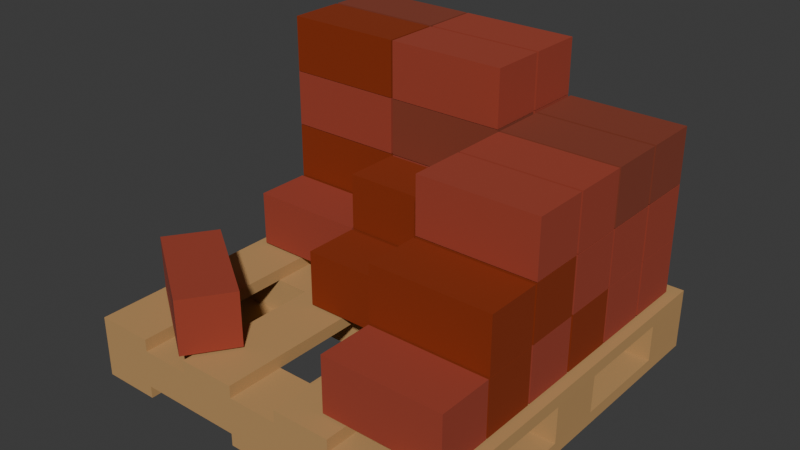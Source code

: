 # Source: bricks2.blend  (saved by Blender 4.4.32; exported with 4.5.12 LTS)
import bpy
from mathutils import Matrix  # noqa: F401  (used for matrix-valued properties, if any)

bpy.ops.wm.read_factory_settings(use_empty=True)
scene = bpy.context.scene
scene.name = 'Scene'

# ---- collections
col_collection = bpy.data.collections.new('Collection'); scene.collection.children.link(col_collection)
col_bricks = bpy.data.collections.new('bricks'); scene.collection.children.link(col_bricks)
col_color1 = bpy.data.collections.new('color1'); col_bricks.children.link(col_color1)
col_color2 = bpy.data.collections.new('color2'); col_bricks.children.link(col_color2)
col_color3 = bpy.data.collections.new('color3'); col_bricks.children.link(col_color3)

# ---- materials (node trees are filled in below, after node groups)
mat_wood = bpy.data.materials.new('wood')
mat_brick = bpy.data.materials.new('Brick')
mat_brick.alpha_threshold = 0.0
mat_brick.roughness = 0.5
mat_brick.line_color = (0.0, 0.0, 0.0, 1.0)
mat_brick1 = bpy.data.materials.new('brick1')
mat_brick1.alpha_threshold = 0.0
mat_brick1.roughness = 0.5
mat_brick1.line_color = (0.0, 0.0, 0.0, 1.0)
mat_brick2 = bpy.data.materials.new('brick2')

# ---- material node trees
mat_wood.use_nodes = True; mat_wood.node_tree.nodes.clear()
_N = mat_wood.node_tree.nodes; _L = mat_wood.node_tree.links
n0 = _N.new('ShaderNodeBsdfPrincipled'); n0.name = 'Principled BSDF'; n0.location = (10, 300)
n0.inputs[0].default_value = (0.4982, 0.2875, 0.11, 1.0)
n0.inputs[2].default_value = 1.0
n1 = _N.new('ShaderNodeOutputMaterial'); n1.name = 'Material Output'; n1.location = (300, 300)
_L.new(n0.outputs[0], n1.inputs[0])
n1.is_active_output = True
mat_brick.use_nodes = True; mat_brick.node_tree.nodes.clear()
_N = mat_brick.node_tree.nodes; _L = mat_brick.node_tree.links
n0 = _N.new('ShaderNodeOutputMaterial'); n0.name = 'Material Output'; n0.location = (300, 300)
n1 = _N.new('ShaderNodeBsdfPrincipled'); n1.name = 'Principled BSDF'; n1.location = (10, 300)
n1.inputs[0].default_value = (0.3419, 0.05037, 0.02543, 1.0)
n1.inputs[2].default_value = 1.0
n1.inputs[3].default_value = 1.45
_L.new(n1.outputs[0], n0.inputs[0])
n0.is_active_output = True
mat_brick1.use_nodes = True; mat_brick1.node_tree.nodes.clear()
_N = mat_brick1.node_tree.nodes; _L = mat_brick1.node_tree.links
n0 = _N.new('ShaderNodeOutputMaterial'); n0.name = 'Material Output'; n0.location = (300, 300)
n1 = _N.new('ShaderNodeBsdfPrincipled'); n1.name = 'Principled BSDF'; n1.location = (10, 300)
n1.inputs[0].default_value = (0.2509, 0.02698, 0.0, 1.0)
n1.inputs[2].default_value = 1.0
n1.inputs[3].default_value = 1.45
_L.new(n1.outputs[0], n0.inputs[0])
n0.is_active_output = True
mat_brick2.use_nodes = True; mat_brick2.node_tree.nodes.clear()
_N = mat_brick2.node_tree.nodes; _L = mat_brick2.node_tree.links
n0 = _N.new('ShaderNodeBsdfPrincipled'); n0.name = 'Principled BSDF'; n0.location = (10, 300)
n0.inputs[0].default_value = (0.2307, 0.04073, 0.01759, 1.0)
n0.inputs[2].default_value = 1.0
n1 = _N.new('ShaderNodeOutputMaterial'); n1.name = 'Material Output'; n1.location = (300, 300)
_L.new(n0.outputs[0], n1.inputs[0])
n1.is_active_output = True

# ---- world
world_world = bpy.data.worlds.new('World'); scene.world = world_world
world_world.use_nodes = True; world_world.node_tree.nodes.clear()
_N = world_world.node_tree.nodes; _L = world_world.node_tree.links
n0 = _N.new('ShaderNodeOutputWorld'); n0.name = 'World Output'; n0.location = (300, 300)
n1 = _N.new('ShaderNodeBackground'); n1.name = 'Background'; n1.location = (10, 300)
n1.inputs[0].default_value = (0.05088, 0.05088, 0.05088, 1.0)
_L.new(n1.outputs[0], n0.inputs[0])
n0.is_active_output = True
world_world.color = (0.05088, 0.05088, 0.05088)
world_world.sun_shadow_jitter_overblur = 0.0

# ---- meshes
me_cube_003 = bpy.data.meshes.new('Cube.003')
me_cube_003.from_pydata([(-1.0, -1.0, -3.085), (-1.0, -1.0, 3.085), (-1.0, 1.0, -3.085), (-1.0, 1.0, 3.085), (1.0, -1.0, -3.085), (1.0, -1.0, 3.085), (1.0, 1.0, -3.085), (1.0, 1.0, 3.085), (10.1, -1.0, -3.085), (10.1, -1.0, 3.085), (10.1, 1.0, -3.085), (10.1, 1.0, 3.085), (12.1, -1.0, -3.085), (12.1, -1.0, 3.085), (12.1, 1.0, -3.085), (12.1, 1.0, 3.085), (6.485, -1.0, -3.085), (6.485, -1.0, 3.085), (6.485, 1.0, -3.085), (6.485, 1.0, 3.085), (8.485, -1.0, -3.085), (8.485, -1.0, 3.085), (8.485, 1.0, -3.085), (8.485, 1.0, 3.085), (2.722, -1.0, -3.085), (2.722, -1.0, 3.085), (2.722, 1.0, -3.085), (2.722, 1.0, 3.085), (4.722, -1.0, -3.085), (4.722, -1.0, 3.085), (4.722, 1.0, -3.085), (4.722, 1.0, 3.085), (-1.0, -1.0, -28.0), (-1.0, -1.0, -21.83), (-1.0, 1.0, -28.0), (-1.0, 1.0, -21.83), (1.0, -1.0, -28.0), (1.0, -1.0, -21.83), (1.0, 1.0, -28.0), (1.0, 1.0, -21.83), (4.643, -1.0, -28.0), (4.643, -1.0, -21.83), (4.643, 1.0, -28.0), (4.643, 1.0, -21.83), (6.643, -1.0, -28.0), (6.643, -1.0, -21.83), (6.643, 1.0, -28.0), (6.643, 1.0, -21.83), (10.09, -1.0, -28.0), (10.09, -1.0, -21.83), (10.09, 1.0, -28.0), (10.09, 1.0, -21.83), (12.09, -1.0, -28.0), (12.09, -1.0, -21.83), (12.09, 1.0, -28.0), (12.09, 1.0, -21.83), (-1.0, 0.7, -3.085), (-1.0, 0.7, 3.085), (1.0, 0.7, -3.085), (1.0, 0.7, 3.085), (-1.0, -0.7, -28.0), (-1.0, -0.7, -21.83), (1.0, -0.7, -28.0), (1.0, -0.7, -21.83), (-1.0, -0.694, -3.085), (1.0, -0.694, 3.085), (-1.0, -0.694, 3.085), (1.0, -0.694, -3.085), (-1.0, 0.7025, -21.83), (1.0, 0.7025, -28.0), (-1.0, 0.7025, -28.0), (1.0, 0.7025, -21.83), (10.09, 0.7, -28.0), (10.09, 0.7, -21.83), (12.09, 0.7, -28.0), (12.09, 0.7, -21.83), (10.1, -0.7, -3.085), (10.1, -0.7, 3.085), (12.1, -0.7, -3.085), (12.1, -0.7, 3.085), (10.09, -0.7, -28.0), (12.09, -0.7, -21.83), (10.09, -0.7, -21.83), (12.09, -0.7, -28.0), (10.1, 0.7, 3.085), (12.1, 0.7, -3.085), (10.1, 0.7, -3.085), (12.1, 0.7, 3.085), (-1.0, -0.1364, 3.085), (1.0, -0.1364, -3.085), (-1.0, -0.1364, -3.085), (1.0, -0.1364, 3.085), (-1.0, 0.1563, 3.085), (1.0, 0.1563, -3.085), (-1.0, 0.1563, -3.085), (1.0, 0.1563, 3.085), (-1.0, -0.139, -28.0), (1.0, -0.139, -21.83), (-1.0, -0.139, -21.83), (1.0, -0.139, -28.0), (-1.0, 0.1555, -21.83), (1.0, 0.1555, -28.0), (-1.0, 0.1555, -28.0), (1.0, 0.1555, -21.83), (10.09, -0.14, -21.83), (12.09, -0.14, -28.0), (10.09, -0.14, -28.0), (12.09, -0.14, -21.83), (10.09, 0.154, -21.83), (12.09, 0.154, -28.0), (10.09, 0.154, -28.0), (12.09, 0.154, -21.83), (10.1, 0.1591, -3.085), (12.1, 0.1591, 3.085), (10.1, 0.1591, 3.085), (12.1, 0.1591, -3.085), (10.1, -0.1416, -3.085), (12.1, -0.1416, 3.085), (10.1, -0.1416, 3.085), (12.1, -0.1416, -3.085)], [], [(56, 57, 3, 2), (2, 3, 7, 6), (67, 65, 5, 4), (4, 5, 1, 0), (64, 67, 4, 0), (65, 66, 1, 5), (86, 84, 11, 10), (10, 11, 15, 14), (78, 79, 13, 12), (12, 13, 9, 8), (76, 78, 12, 8), (79, 77, 9, 13), (16, 17, 19, 18), (18, 19, 23, 22), (22, 23, 21, 20), (20, 21, 17, 16), (18, 22, 20, 16), (23, 19, 17, 21), (24, 25, 27, 26), (26, 27, 31, 30), (30, 31, 29, 28), (28, 29, 25, 24), (26, 30, 28, 24), (31, 27, 25, 29), (70, 68, 35, 34), (34, 35, 39, 38), (62, 63, 37, 36), (36, 37, 33, 32), (60, 62, 36, 32), (63, 61, 33, 37), (40, 41, 43, 42), (42, 43, 47, 46), (46, 47, 45, 44), (44, 45, 41, 40), (42, 46, 44, 40), (47, 43, 41, 45), (72, 73, 51, 50), (50, 51, 55, 54), (83, 81, 53, 52), (52, 53, 49, 48), (80, 83, 52, 48), (81, 82, 49, 53), (7, 3, 57, 59), (2, 6, 58, 56), (6, 7, 59, 58), (94, 92, 57, 56), (97, 98, 61, 63), (96, 99, 62, 60), (99, 97, 63, 62), (32, 33, 61, 60), (0, 1, 66, 64), (91, 88, 66, 65), (90, 89, 67, 64), (89, 91, 65, 67), (38, 39, 71, 69), (34, 38, 69, 70), (39, 35, 68, 71), (102, 100, 68, 70), (55, 51, 73, 75), (50, 54, 74, 72), (54, 55, 75, 74), (110, 108, 73, 72), (117, 118, 77, 79), (116, 119, 78, 76), (119, 117, 79, 78), (8, 9, 77, 76), (48, 49, 82, 80), (107, 104, 82, 81), (106, 105, 83, 80), (105, 107, 81, 83), (14, 15, 87, 85), (10, 14, 85, 86), (15, 11, 84, 87), (112, 114, 84, 86), (12, 78, 81, 53), (49, 8, 12, 53), (76, 82, 49, 8), (78, 81, 82, 76), (4, 67, 63, 37), (33, 0, 4, 37), (64, 61, 33, 0), (61, 64, 67, 63), (4, 8, 49, 37), (82, 63, 37, 49), (67, 76, 8, 4), (67, 76, 82, 63), (55, 14, 85, 75), (55, 14, 10, 51), (86, 73, 51, 10), (86, 73, 75, 85), (2, 56, 68, 35), (39, 6, 2, 35), (71, 58, 6, 39), (58, 71, 68, 56), (58, 86, 73, 71), (73, 71, 39, 51), (58, 86, 10, 6), (6, 10, 51, 39), (93, 95, 91, 89), (94, 93, 89, 90), (95, 92, 88, 91), (64, 66, 88, 90), (59, 57, 92, 95), (56, 58, 93, 94), (58, 59, 95, 93), (90, 88, 92, 94), (60, 61, 98, 96), (101, 103, 97, 99), (102, 101, 99, 96), (103, 100, 98, 97), (71, 68, 100, 103), (70, 69, 101, 102), (69, 71, 103, 101), (96, 98, 100, 102), (109, 111, 107, 105), (110, 109, 105, 106), (111, 108, 104, 107), (80, 82, 104, 106), (75, 73, 108, 111), (72, 74, 109, 110), (74, 75, 111, 109), (106, 104, 108, 110), (116, 118, 114, 112), (85, 87, 113, 115), (86, 85, 115, 112), (87, 84, 114, 113), (76, 77, 118, 116), (115, 113, 117, 119), (112, 115, 119, 116), (113, 114, 118, 117), (100, 98, 90, 94), (89, 97, 98, 90), (93, 103, 100, 94), (89, 116, 104, 97), (116, 89, 93, 112), (108, 103, 97, 104), (103, 93, 112, 108), (108, 112, 115, 111), (104, 116, 119, 107), (115, 111, 107, 119)])
_uv = me_cube_003.uv_layers.new(name='UVMap')
_uv.uv.foreach_set('vector', [0.375, 0.2125, 0.625, 0.2125, 0.625, 0.25, 0.375, 0.25, 0.375, 0.25, 0.625, 0.25, 0.625, 0.5, 0.375, 0.5, 0.375, 0.7117, 0.625, 0.7118, 0.625, 0.75, 0.375, 0.75, 0.375, 0.75, 0.625, 0.75, 0.625, 1.0, 0.375, 1.0, 0.125, 0.7118, 0.375, 0.7117, 0.375, 0.75, 0.125, 0.75, 0.625, 0.7118, 0.875, 0.7118, 0.875, 0.75, 0.625, 0.75, 0.375, 0.2125, 0.625, 0.2125, 0.625, 0.25, 0.375, 0.25, 0.375, 0.25, 0.625, 0.25, 0.625, 0.5, 0.375, 0.5, 0.375, 0.7125, 0.625, 0.7125, 0.625, 0.75, 0.375, 0.75, 0.375, 0.75, 0.625, 0.75, 0.625, 1.0, 0.375, 1.0, 0.125, 0.7125, 0.375, 0.7125, 0.375, 0.75, 0.125, 0.75, 0.625, 0.7125, 0.875, 0.7125, 0.875, 0.75, 0.625, 0.75, 0.375, 0.0, 0.625, 0.0, 0.625, 0.25, 0.375, 0.25, 0.375, 0.25, 0.625, 0.25, 0.625, 0.5, 0.375, 0.5, 0.375, 0.5, 0.625, 0.5, 0.625, 0.75, 0.375, 0.75, 0.375, 0.75, 0.625, 0.75, 0.625, 1.0, 0.375, 1.0, 0.125, 0.5, 0.375, 0.5, 0.375, 0.75, 0.125, 0.75, 0.625, 0.5, 0.875, 0.5, 0.875, 0.75, 0.625, 0.75, 0.375, 0.0, 0.625, 0.0, 0.625, 0.25, 0.375, 0.25, 0.375, 0.25, 0.625, 0.25, 0.625, 0.5, 0.375, 0.5, 0.375, 0.5, 0.625, 0.5, 0.625, 0.75, 0.375, 0.75, 0.375, 0.75, 0.625, 0.75, 0.625, 1.0, 0.375, 1.0, 0.125, 0.5, 0.375, 0.5, 0.375, 0.75, 0.125, 0.75, 0.625, 0.5, 0.875, 0.5, 0.875, 0.75, 0.625, 0.75, 0.375, 0.2128, 0.625, 0.2128, 0.625, 0.25, 0.375, 0.25, 0.375, 0.25, 0.625, 0.25, 0.625, 0.5, 0.375, 0.5, 0.375, 0.7125, 0.625, 0.7125, 0.625, 0.75, 0.375, 0.75, 0.375, 0.75, 0.625, 0.75, 0.625, 1.0, 0.375, 1.0, 0.125, 0.7125, 0.375, 0.7125, 0.375, 0.75, 0.125, 0.75, 0.625, 0.7125, 0.875, 0.7125, 0.875, 0.75, 0.625, 0.75, 0.375, 0.0, 0.625, 0.0, 0.625, 0.25, 0.375, 0.25, 0.375, 0.25, 0.625, 0.25, 0.625, 0.5, 0.375, 0.5, 0.375, 0.5, 0.625, 0.5, 0.625, 0.75, 0.375, 0.75, 0.375, 0.75, 0.625, 0.75, 0.625, 1.0, 0.375, 1.0, 0.125, 0.5, 0.375, 0.5, 0.375, 0.75, 0.125, 0.75, 0.625, 0.5, 0.875, 0.5, 0.875, 0.75, 0.625, 0.75, 0.375, 0.2125, 0.625, 0.2125, 0.625, 0.25, 0.375, 0.25, 0.375, 0.25, 0.625, 0.25, 0.625, 0.5, 0.375, 0.5, 0.375, 0.7125, 0.625, 0.7125, 0.625, 0.75, 0.375, 0.75, 0.375, 0.75, 0.625, 0.75, 0.625, 1.0, 0.375, 1.0, 0.125, 0.7125, 0.375, 0.7125, 0.375, 0.75, 0.125, 0.75, 0.625, 0.7125, 0.875, 0.7125, 0.875, 0.75, 0.625, 0.75, 0.625, 0.5, 0.875, 0.5, 0.875, 0.5375, 0.625, 0.5375, 0.125, 0.5, 0.375, 0.5, 0.375, 0.5375, 0.125, 0.5375, 0.375, 0.5, 0.625, 0.5, 0.625, 0.5375, 0.375, 0.5375, 0.375, 0.1445, 0.625, 0.1445, 0.625, 0.2125, 0.375, 0.2125, 0.625, 0.6424, 0.875, 0.6424, 0.875, 0.7125, 0.625, 0.7125, 0.125, 0.6424, 0.375, 0.6424, 0.375, 0.7125, 0.125, 0.7125, 0.375, 0.6424, 0.625, 0.6424, 0.625, 0.7125, 0.375, 0.7125, 0.375, 0.0, 0.625, 0.0, 0.625, 0.0375, 0.375, 0.0375, 0.375, 0.0, 0.625, 0.0, 0.625, 0.03825, 0.375, 0.03825, 0.625, 0.6421, 0.875, 0.6421, 0.875, 0.7118, 0.625, 0.7118, 0.125, 0.6421, 0.375, 0.642, 0.375, 0.7117, 0.125, 0.7118, 0.375, 0.642, 0.625, 0.6421, 0.625, 0.7118, 0.375, 0.7117, 0.375, 0.5, 0.625, 0.5, 0.625, 0.5372, 0.375, 0.5372, 0.125, 0.5, 0.375, 0.5, 0.375, 0.5372, 0.125, 0.5372, 0.625, 0.5, 0.875, 0.5, 0.875, 0.5372, 0.625, 0.5372, 0.375, 0.1444, 0.625, 0.1444, 0.625, 0.2128, 0.375, 0.2128, 0.625, 0.5, 0.875, 0.5, 0.875, 0.5375, 0.625, 0.5375, 0.125, 0.5, 0.375, 0.5, 0.375, 0.5375, 0.125, 0.5375, 0.375, 0.5, 0.625, 0.5, 0.625, 0.5375, 0.375, 0.5375, 0.375, 0.1442, 0.625, 0.1443, 0.625, 0.2125, 0.375, 0.2125, 0.625, 0.6427, 0.875, 0.6427, 0.875, 0.7125, 0.625, 0.7125, 0.125, 0.6427, 0.375, 0.6427, 0.375, 0.7125, 0.125, 0.7125, 0.375, 0.6427, 0.625, 0.6427, 0.625, 0.7125, 0.375, 0.7125, 0.375, 0.0, 0.625, 0.0, 0.625, 0.0375, 0.375, 0.0375, 0.375, 0.0, 0.625, 0.0, 0.625, 0.0375, 0.375, 0.0375, 0.625, 0.6425, 0.875, 0.6425, 0.875, 0.7125, 0.625, 0.7125, 0.125, 0.6425, 0.375, 0.6425, 0.375, 0.7125, 0.125, 0.7125, 0.375, 0.6425, 0.625, 0.6425, 0.625, 0.7125, 0.375, 0.7125, 0.375, 0.5, 0.625, 0.5, 0.625, 0.5375, 0.375, 0.5375, 0.125, 0.5, 0.375, 0.5, 0.375, 0.5375, 0.125, 0.5375, 0.625, 0.5, 0.875, 0.5, 0.875, 0.5375, 0.625, 0.5375, 0.375, 0.1449, 0.625, 0.1449, 0.625, 0.2125, 0.375, 0.2125, 0.375, 0.75, 0.375, 0.7125, 0.625, 0.7125, 0.625, 0.75, 0.0, 0.0, 0.0, 0.0, 0.0, 0.0, 0.0, 0.0, 0.0, 0.0, 0.0, 0.0, 0.0, 0.0, 0.0, 0.0, 0.0, 0.0, 0.0, 0.0, 0.0, 0.0, 0.0, 0.0, 0.375, 0.75, 0.375, 0.7117, 0.625, 0.7125, 0.625, 0.75, 0.0, 0.0, 0.0, 0.0, 0.0, 0.0, 0.0, 0.0, 0.0, 0.0, 0.0, 0.0, 0.0, 0.0, 0.0, 0.0, 0.0, 0.0, 0.0, 0.0, 0.0, 0.0, 0.0, 0.0, 0.375, 0.75, 0.0, 0.0, 0.0, 0.0, 0.625, 0.75, 0.0, 0.0, 0.0, 0.0, 0.0, 0.0, 0.0, 0.0, 0.0, 0.0, 0.0, 0.0, 0.0, 0.0, 0.0, 0.0, 0.0, 0.0, 0.0, 0.0, 0.0, 0.0, 0.0, 0.0, 0.625, 0.5, 0.375, 0.5, 0.375, 0.5375, 0.625, 0.5375, 0.0, 0.0, 0.0, 0.0, 0.0, 0.0, 0.0, 0.0, 0.0, 0.0, 0.0, 0.0, 0.0, 0.0, 0.0, 0.0, 0.0, 0.0, 0.0, 0.0, 0.0, 0.0, 0.0, 0.0, 0.375, 0.25, 0.375, 0.2125, 0.625, 0.2128, 0.625, 0.25, 0.0, 0.0, 0.0, 0.0, 0.0, 0.0, 0.0, 0.0, 0.0, 0.0, 0.0, 0.0, 0.0, 0.0, 0.0, 0.0, 0.0, 0.0, 0.0, 0.0, 0.0, 0.0, 0.0, 0.0, 0.0, 0.0, 0.0, 0.0, 0.0, 0.0, 0.0, 0.0, 0.0, 0.0, 0.0, 0.0, 0.0, 0.0, 0.0, 0.0, 0.0, 0.0, 0.0, 0.0, 0.0, 0.0, 0.0, 0.0, 0.0, 0.0, 0.0, 0.0, 0.0, 0.0, 0.0, 0.0, 0.375, 0.6055, 0.625, 0.6055, 0.625, 0.6421, 0.375, 0.642, 0.125, 0.6055, 0.375, 0.6055, 0.375, 0.642, 0.125, 0.6421, 0.625, 0.6055, 0.875, 0.6055, 0.875, 0.6421, 0.625, 0.6421, 0.375, 0.03825, 0.625, 0.03825, 0.625, 0.108, 0.375, 0.108, 0.625, 0.5375, 0.875, 0.5375, 0.875, 0.6055, 0.625, 0.6055, 0.125, 0.5375, 0.375, 0.5375, 0.375, 0.6055, 0.125, 0.6055, 0.375, 0.5375, 0.625, 0.5375, 0.625, 0.6055, 0.375, 0.6055, 0.375, 0.108, 0.625, 0.108, 0.625, 0.1445, 0.375, 0.1445, 0.375, 0.0375, 0.625, 0.0375, 0.625, 0.1076, 0.375, 0.1076, 0.375, 0.6056, 0.625, 0.6056, 0.625, 0.6424, 0.375, 0.6424, 0.125, 0.6056, 0.375, 0.6056, 0.375, 0.6424, 0.125, 0.6424, 0.625, 0.6056, 0.875, 0.6056, 0.875, 0.6424, 0.625, 0.6424, 0.625, 0.5372, 0.875, 0.5372, 0.875, 0.6056, 0.625, 0.6056, 0.125, 0.5372, 0.375, 0.5372, 0.375, 0.6056, 0.125, 0.6056, 0.375, 0.5372, 0.625, 0.5372, 0.625, 0.6056, 0.375, 0.6056, 0.375, 0.1076, 0.625, 0.1076, 0.625, 0.1444, 0.375, 0.1444, 0.375, 0.6057, 0.625, 0.6058, 0.625, 0.6425, 0.375, 0.6425, 0.125, 0.6058, 0.375, 0.6057, 0.375, 0.6425, 0.125, 0.6425, 0.625, 0.6058, 0.875, 0.6058, 0.875, 0.6425, 0.625, 0.6425, 0.375, 0.0375, 0.625, 0.0375, 0.625, 0.1075, 0.375, 0.1075, 0.625, 0.5375, 0.875, 0.5375, 0.875, 0.6058, 0.625, 0.6058, 0.125, 0.5375, 0.375, 0.5375, 0.375, 0.6057, 0.125, 0.6058, 0.375, 0.5375, 0.625, 0.5375, 0.625, 0.6058, 0.375, 0.6057, 0.375, 0.1075, 0.625, 0.1075, 0.625, 0.1443, 0.375, 0.1442, 0.375, 0.1073, 0.625, 0.1073, 0.625, 0.1449, 0.375, 0.1449, 0.375, 0.5375, 0.625, 0.5375, 0.625, 0.6051, 0.375, 0.6051, 0.125, 0.5375, 0.375, 0.5375, 0.375, 0.6051, 0.125, 0.6051, 0.625, 0.5375, 0.875, 0.5375, 0.875, 0.6051, 0.625, 0.6051, 0.375, 0.0375, 0.625, 0.0375, 0.625, 0.1073, 0.375, 0.1073, 0.375, 0.6051, 0.625, 0.6051, 0.625, 0.6427, 0.375, 0.6427, 0.125, 0.6051, 0.375, 0.6051, 0.375, 0.6427, 0.125, 0.6427, 0.625, 0.6051, 0.875, 0.6051, 0.875, 0.6427, 0.625, 0.6427, 0.875, 0.6056, 0.875, 0.6424, 0.125, 0.6421, 0.125, 0.6055, 0.0, 0.0, 0.0, 0.0, 0.0, 0.0, 0.0, 0.0, 0.0, 0.0, 0.0, 0.0, 0.0, 0.0, 0.0, 0.0, 0.0, 0.0, 0.0, 0.0, 0.0, 0.0, 0.0, 0.0, 0.0, 0.0, 0.0, 0.0, 0.0, 0.0, 0.0, 0.0, 0.0, 0.0, 0.0, 0.0, 0.0, 0.0, 0.0, 0.0, 0.0, 0.0, 0.0, 0.0, 0.0, 0.0, 0.0, 0.0, 0.0, 0.0, 0.0, 0.0, 0.0, 0.0, 0.0, 0.0, 0.0, 0.0, 0.0, 0.0, 0.0, 0.0, 0.0, 0.0, 0.0, 0.0, 0.0, 0.0, 0.0, 0.0, 0.0, 0.0])
me_cube_003.materials.append(mat_wood)
me_cube_003.update()
me_cube_004 = bpy.data.meshes.new('Cube.004')
me_cube_004.from_pydata([(-1.0, -1.0, -1.0), (-1.0, -1.0, 1.0), (-1.0, 1.0, -1.0), (-1.0, 1.0, 1.0), (1.0, -1.0, -1.0), (1.0, -1.0, 1.0), (1.0, 1.0, -1.0), (1.0, 1.0, 1.0)], [], [(0, 1, 3, 2), (2, 3, 7, 6), (6, 7, 5, 4), (4, 5, 1, 0), (2, 6, 4, 0), (7, 3, 1, 5)])
_uv = me_cube_004.uv_layers.new(name='UVMap')
_uv.uv.foreach_set('vector', [0.375, 0.0, 0.625, 0.0, 0.625, 0.25, 0.375, 0.25, 0.375, 0.25, 0.625, 0.25, 0.625, 0.5, 0.375, 0.5, 0.375, 0.5, 0.625, 0.5, 0.625, 0.75, 0.375, 0.75, 0.375, 0.75, 0.625, 0.75, 0.625, 1.0, 0.375, 1.0, 0.125, 0.5, 0.375, 0.5, 0.375, 0.75, 0.125, 0.75, 0.625, 0.5, 0.875, 0.5, 0.875, 0.75, 0.625, 0.75])
me_cube_004.materials.append(mat_brick)
me_cube_004.update()
me_cube_010 = bpy.data.meshes.new('Cube.010')
me_cube_010.from_pydata([(-1.0, -1.0, -1.0), (-1.0, -1.0, 1.0), (-1.0, 1.0, -1.0), (-1.0, 1.0, 1.0), (1.0, -1.0, -1.0), (1.0, -1.0, 1.0), (1.0, 1.0, -1.0), (1.0, 1.0, 1.0)], [], [(0, 1, 3, 2), (2, 3, 7, 6), (6, 7, 5, 4), (4, 5, 1, 0), (2, 6, 4, 0), (7, 3, 1, 5)])
_uv = me_cube_010.uv_layers.new(name='UVMap')
_uv.uv.foreach_set('vector', [0.375, 0.0, 0.625, 0.0, 0.625, 0.25, 0.375, 0.25, 0.375, 0.25, 0.625, 0.25, 0.625, 0.5, 0.375, 0.5, 0.375, 0.5, 0.625, 0.5, 0.625, 0.75, 0.375, 0.75, 0.375, 0.75, 0.625, 0.75, 0.625, 1.0, 0.375, 1.0, 0.125, 0.5, 0.375, 0.5, 0.375, 0.75, 0.125, 0.75, 0.625, 0.5, 0.875, 0.5, 0.875, 0.75, 0.625, 0.75])
me_cube_010.materials.append(mat_brick)
me_cube_010.update()
me_cube_015 = bpy.data.meshes.new('Cube.015')
me_cube_015.from_pydata([(-1.0, -1.0, -1.0), (-1.0, -1.0, 1.0), (-1.0, 1.0, -1.0), (-1.0, 1.0, 1.0), (1.0, -1.0, -1.0), (1.0, -1.0, 1.0), (1.0, 1.0, -1.0), (1.0, 1.0, 1.0)], [], [(0, 1, 3, 2), (2, 3, 7, 6), (6, 7, 5, 4), (4, 5, 1, 0), (2, 6, 4, 0), (7, 3, 1, 5)])
_uv = me_cube_015.uv_layers.new(name='UVMap')
_uv.uv.foreach_set('vector', [0.375, 0.0, 0.625, 0.0, 0.625, 0.25, 0.375, 0.25, 0.375, 0.25, 0.625, 0.25, 0.625, 0.5, 0.375, 0.5, 0.375, 0.5, 0.625, 0.5, 0.625, 0.75, 0.375, 0.75, 0.375, 0.75, 0.625, 0.75, 0.625, 1.0, 0.375, 1.0, 0.125, 0.5, 0.375, 0.5, 0.375, 0.75, 0.125, 0.75, 0.625, 0.5, 0.875, 0.5, 0.875, 0.75, 0.625, 0.75])
me_cube_015.materials.append(mat_brick)
me_cube_015.update()
me_cube_016 = bpy.data.meshes.new('Cube.016')
me_cube_016.from_pydata([(-1.0, -1.0, -1.0), (-1.0, -1.0, 1.0), (-1.0, 1.0, -1.0), (-1.0, 1.0, 1.0), (1.0, -1.0, -1.0), (1.0, -1.0, 1.0), (1.0, 1.0, -1.0), (1.0, 1.0, 1.0)], [], [(0, 1, 3, 2), (2, 3, 7, 6), (6, 7, 5, 4), (4, 5, 1, 0), (2, 6, 4, 0), (7, 3, 1, 5)])
_uv = me_cube_016.uv_layers.new(name='UVMap')
_uv.uv.foreach_set('vector', [0.375, 0.0, 0.625, 0.0, 0.625, 0.25, 0.375, 0.25, 0.375, 0.25, 0.625, 0.25, 0.625, 0.5, 0.375, 0.5, 0.375, 0.5, 0.625, 0.5, 0.625, 0.75, 0.375, 0.75, 0.375, 0.75, 0.625, 0.75, 0.625, 1.0, 0.375, 1.0, 0.125, 0.5, 0.375, 0.5, 0.375, 0.75, 0.125, 0.75, 0.625, 0.5, 0.875, 0.5, 0.875, 0.75, 0.625, 0.75])
me_cube_016.materials.append(mat_brick)
me_cube_016.update()
me_cube_017 = bpy.data.meshes.new('Cube.017')
me_cube_017.from_pydata([(-1.0, -1.0, -1.0), (-1.0, -1.0, 1.0), (-1.0, 1.0, -1.0), (-1.0, 1.0, 1.0), (1.0, -1.0, -1.0), (1.0, -1.0, 1.0), (1.0, 1.0, -1.0), (1.0, 1.0, 1.0)], [], [(0, 1, 3, 2), (2, 3, 7, 6), (6, 7, 5, 4), (4, 5, 1, 0), (2, 6, 4, 0), (7, 3, 1, 5)])
_uv = me_cube_017.uv_layers.new(name='UVMap')
_uv.uv.foreach_set('vector', [0.375, 0.0, 0.625, 0.0, 0.625, 0.25, 0.375, 0.25, 0.375, 0.25, 0.625, 0.25, 0.625, 0.5, 0.375, 0.5, 0.375, 0.5, 0.625, 0.5, 0.625, 0.75, 0.375, 0.75, 0.375, 0.75, 0.625, 0.75, 0.625, 1.0, 0.375, 1.0, 0.125, 0.5, 0.375, 0.5, 0.375, 0.75, 0.125, 0.75, 0.625, 0.5, 0.875, 0.5, 0.875, 0.75, 0.625, 0.75])
me_cube_017.materials.append(mat_brick)
me_cube_017.update()
me_cube_019 = bpy.data.meshes.new('Cube.019')
me_cube_019.from_pydata([(-1.0, -1.0, -1.0), (-1.0, -1.0, 1.0), (-1.0, 1.0, -1.0), (-1.0, 1.0, 1.0), (1.0, -1.0, -1.0), (1.0, -1.0, 1.0), (1.0, 1.0, -1.0), (1.0, 1.0, 1.0)], [], [(0, 1, 3, 2), (2, 3, 7, 6), (6, 7, 5, 4), (4, 5, 1, 0), (2, 6, 4, 0), (7, 3, 1, 5)])
_uv = me_cube_019.uv_layers.new(name='UVMap')
_uv.uv.foreach_set('vector', [0.375, 0.0, 0.625, 0.0, 0.625, 0.25, 0.375, 0.25, 0.375, 0.25, 0.625, 0.25, 0.625, 0.5, 0.375, 0.5, 0.375, 0.5, 0.625, 0.5, 0.625, 0.75, 0.375, 0.75, 0.375, 0.75, 0.625, 0.75, 0.625, 1.0, 0.375, 1.0, 0.125, 0.5, 0.375, 0.5, 0.375, 0.75, 0.125, 0.75, 0.625, 0.5, 0.875, 0.5, 0.875, 0.75, 0.625, 0.75])
me_cube_019.materials.append(mat_brick)
me_cube_019.update()
me_cube_031 = bpy.data.meshes.new('Cube.031')
me_cube_031.from_pydata([(-1.0, -1.0, -1.0), (-1.0, -1.0, 1.0), (-1.0, 1.0, -1.0), (-1.0, 1.0, 1.0), (1.0, -1.0, -1.0), (1.0, -1.0, 1.0), (1.0, 1.0, -1.0), (1.0, 1.0, 1.0)], [], [(0, 1, 3, 2), (2, 3, 7, 6), (6, 7, 5, 4), (4, 5, 1, 0), (2, 6, 4, 0), (7, 3, 1, 5)])
_uv = me_cube_031.uv_layers.new(name='UVMap')
_uv.uv.foreach_set('vector', [0.375, 0.0, 0.625, 0.0, 0.625, 0.25, 0.375, 0.25, 0.375, 0.25, 0.625, 0.25, 0.625, 0.5, 0.375, 0.5, 0.375, 0.5, 0.625, 0.5, 0.625, 0.75, 0.375, 0.75, 0.375, 0.75, 0.625, 0.75, 0.625, 1.0, 0.375, 1.0, 0.125, 0.5, 0.375, 0.5, 0.375, 0.75, 0.125, 0.75, 0.625, 0.5, 0.875, 0.5, 0.875, 0.75, 0.625, 0.75])
me_cube_031.materials.append(mat_brick)
me_cube_031.update()
me_cube_034 = bpy.data.meshes.new('Cube.034')
me_cube_034.from_pydata([(-1.0, -1.0, -1.0), (-1.0, -1.0, 1.0), (-1.0, 1.0, -1.0), (-1.0, 1.0, 1.0), (1.0, -1.0, -1.0), (1.0, -1.0, 1.0), (1.0, 1.0, -1.0), (1.0, 1.0, 1.0)], [], [(0, 1, 3, 2), (2, 3, 7, 6), (6, 7, 5, 4), (4, 5, 1, 0), (2, 6, 4, 0), (7, 3, 1, 5)])
_uv = me_cube_034.uv_layers.new(name='UVMap')
_uv.uv.foreach_set('vector', [0.375, 0.0, 0.625, 0.0, 0.625, 0.25, 0.375, 0.25, 0.375, 0.25, 0.625, 0.25, 0.625, 0.5, 0.375, 0.5, 0.375, 0.5, 0.625, 0.5, 0.625, 0.75, 0.375, 0.75, 0.375, 0.75, 0.625, 0.75, 0.625, 1.0, 0.375, 1.0, 0.125, 0.5, 0.375, 0.5, 0.375, 0.75, 0.125, 0.75, 0.625, 0.5, 0.875, 0.5, 0.875, 0.75, 0.625, 0.75])
me_cube_034.materials.append(mat_brick)
me_cube_034.update()
me_cube_035 = bpy.data.meshes.new('Cube.035')
me_cube_035.from_pydata([(-1.0, -1.0, -1.0), (-1.0, -1.0, 1.0), (-1.0, 1.0, -1.0), (-1.0, 1.0, 1.0), (1.0, -1.0, -1.0), (1.0, -1.0, 1.0), (1.0, 1.0, -1.0), (1.0, 1.0, 1.0)], [], [(0, 1, 3, 2), (2, 3, 7, 6), (6, 7, 5, 4), (4, 5, 1, 0), (2, 6, 4, 0), (7, 3, 1, 5)])
_uv = me_cube_035.uv_layers.new(name='UVMap')
_uv.uv.foreach_set('vector', [0.375, 0.0, 0.625, 0.0, 0.625, 0.25, 0.375, 0.25, 0.375, 0.25, 0.625, 0.25, 0.625, 0.5, 0.375, 0.5, 0.375, 0.5, 0.625, 0.5, 0.625, 0.75, 0.375, 0.75, 0.375, 0.75, 0.625, 0.75, 0.625, 1.0, 0.375, 1.0, 0.125, 0.5, 0.375, 0.5, 0.375, 0.75, 0.125, 0.75, 0.625, 0.5, 0.875, 0.5, 0.875, 0.75, 0.625, 0.75])
me_cube_035.materials.append(mat_brick)
me_cube_035.update()
me_cube_037 = bpy.data.meshes.new('Cube.037')
me_cube_037.from_pydata([(-1.0, -1.0, -1.0), (-1.0, -1.0, 1.0), (-1.0, 1.0, -1.0), (-1.0, 1.0, 1.0), (1.0, -1.0, -1.0), (1.0, -1.0, 1.0), (1.0, 1.0, -1.0), (1.0, 1.0, 1.0)], [], [(0, 1, 3, 2), (2, 3, 7, 6), (6, 7, 5, 4), (4, 5, 1, 0), (2, 6, 4, 0), (7, 3, 1, 5)])
_uv = me_cube_037.uv_layers.new(name='UVMap')
_uv.uv.foreach_set('vector', [0.375, 0.0, 0.625, 0.0, 0.625, 0.25, 0.375, 0.25, 0.375, 0.25, 0.625, 0.25, 0.625, 0.5, 0.375, 0.5, 0.375, 0.5, 0.625, 0.5, 0.625, 0.75, 0.375, 0.75, 0.375, 0.75, 0.625, 0.75, 0.625, 1.0, 0.375, 1.0, 0.125, 0.5, 0.375, 0.5, 0.375, 0.75, 0.125, 0.75, 0.625, 0.5, 0.875, 0.5, 0.875, 0.75, 0.625, 0.75])
me_cube_037.materials.append(mat_brick)
me_cube_037.update()
me_cube_038 = bpy.data.meshes.new('Cube.038')
me_cube_038.from_pydata([(-1.0, -1.0, -1.0), (-1.0, -1.0, 1.0), (-1.0, 1.0, -1.0), (-1.0, 1.0, 1.0), (1.0, -1.0, -1.0), (1.0, -1.0, 1.0), (1.0, 1.0, -1.0), (1.0, 1.0, 1.0)], [], [(0, 1, 3, 2), (2, 3, 7, 6), (6, 7, 5, 4), (4, 5, 1, 0), (2, 6, 4, 0), (7, 3, 1, 5)])
_uv = me_cube_038.uv_layers.new(name='UVMap')
_uv.uv.foreach_set('vector', [0.375, 0.0, 0.625, 0.0, 0.625, 0.25, 0.375, 0.25, 0.375, 0.25, 0.625, 0.25, 0.625, 0.5, 0.375, 0.5, 0.375, 0.5, 0.625, 0.5, 0.625, 0.75, 0.375, 0.75, 0.375, 0.75, 0.625, 0.75, 0.625, 1.0, 0.375, 1.0, 0.125, 0.5, 0.375, 0.5, 0.375, 0.75, 0.125, 0.75, 0.625, 0.5, 0.875, 0.5, 0.875, 0.75, 0.625, 0.75])
me_cube_038.materials.append(mat_brick)
me_cube_038.update()
me_cube_046 = bpy.data.meshes.new('Cube.046')
me_cube_046.from_pydata([(-1.0, -1.0, -1.0), (-1.0, -1.0, 1.0), (-1.0, 1.0, -1.0), (-1.0, 1.0, 1.0), (1.0, -1.0, -1.0), (1.0, -1.0, 1.0), (1.0, 1.0, -1.0), (1.0, 1.0, 1.0)], [], [(0, 1, 3, 2), (2, 3, 7, 6), (6, 7, 5, 4), (4, 5, 1, 0), (2, 6, 4, 0), (7, 3, 1, 5)])
_uv = me_cube_046.uv_layers.new(name='UVMap')
_uv.uv.foreach_set('vector', [0.375, 0.0, 0.625, 0.0, 0.625, 0.25, 0.375, 0.25, 0.375, 0.25, 0.625, 0.25, 0.625, 0.5, 0.375, 0.5, 0.375, 0.5, 0.625, 0.5, 0.625, 0.75, 0.375, 0.75, 0.375, 0.75, 0.625, 0.75, 0.625, 1.0, 0.375, 1.0, 0.125, 0.5, 0.375, 0.5, 0.375, 0.75, 0.125, 0.75, 0.625, 0.5, 0.875, 0.5, 0.875, 0.75, 0.625, 0.75])
me_cube_046.materials.append(mat_brick)
me_cube_046.update()
me_cube_049 = bpy.data.meshes.new('Cube.049')
me_cube_049.from_pydata([(-1.0, -1.0, -1.0), (-1.0, -1.0, 1.0), (-1.0, 1.0, -1.0), (-1.0, 1.0, 1.0), (1.0, -1.0, -1.0), (1.0, -1.0, 1.0), (1.0, 1.0, -1.0), (1.0, 1.0, 1.0)], [], [(0, 1, 3, 2), (2, 3, 7, 6), (6, 7, 5, 4), (4, 5, 1, 0), (2, 6, 4, 0), (7, 3, 1, 5)])
_uv = me_cube_049.uv_layers.new(name='UVMap')
_uv.uv.foreach_set('vector', [0.375, 0.0, 0.625, 0.0, 0.625, 0.25, 0.375, 0.25, 0.375, 0.25, 0.625, 0.25, 0.625, 0.5, 0.375, 0.5, 0.375, 0.5, 0.625, 0.5, 0.625, 0.75, 0.375, 0.75, 0.375, 0.75, 0.625, 0.75, 0.625, 1.0, 0.375, 1.0, 0.125, 0.5, 0.375, 0.5, 0.375, 0.75, 0.125, 0.75, 0.625, 0.5, 0.875, 0.5, 0.875, 0.75, 0.625, 0.75])
me_cube_049.materials.append(mat_brick)
me_cube_049.update()
me_cube_054 = bpy.data.meshes.new('Cube.054')
me_cube_054.from_pydata([(-1.0, -1.0, -1.0), (-1.0, -1.0, 1.0), (-1.0, 1.0, -1.0), (-1.0, 1.0, 1.0), (1.0, -1.0, -1.0), (1.0, -1.0, 1.0), (1.0, 1.0, -1.0), (1.0, 1.0, 1.0)], [], [(0, 1, 3, 2), (2, 3, 7, 6), (6, 7, 5, 4), (4, 5, 1, 0), (2, 6, 4, 0), (7, 3, 1, 5)])
_uv = me_cube_054.uv_layers.new(name='UVMap')
_uv.uv.foreach_set('vector', [0.375, 0.0, 0.625, 0.0, 0.625, 0.25, 0.375, 0.25, 0.375, 0.25, 0.625, 0.25, 0.625, 0.5, 0.375, 0.5, 0.375, 0.5, 0.625, 0.5, 0.625, 0.75, 0.375, 0.75, 0.375, 0.75, 0.625, 0.75, 0.625, 1.0, 0.375, 1.0, 0.125, 0.5, 0.375, 0.5, 0.375, 0.75, 0.125, 0.75, 0.625, 0.5, 0.875, 0.5, 0.875, 0.75, 0.625, 0.75])
me_cube_054.materials.append(mat_brick)
me_cube_054.update()
me_cube_056 = bpy.data.meshes.new('Cube.056')
me_cube_056.from_pydata([(-1.0, -1.0, -1.0), (-1.0, -1.0, 1.0), (-1.0, 1.0, -1.0), (-1.0, 1.0, 1.0), (1.0, -1.0, -1.0), (1.0, -1.0, 1.0), (1.0, 1.0, -1.0), (1.0, 1.0, 1.0)], [], [(0, 1, 3, 2), (2, 3, 7, 6), (6, 7, 5, 4), (4, 5, 1, 0), (2, 6, 4, 0), (7, 3, 1, 5)])
_uv = me_cube_056.uv_layers.new(name='UVMap')
_uv.uv.foreach_set('vector', [0.375, 0.0, 0.625, 0.0, 0.625, 0.25, 0.375, 0.25, 0.375, 0.25, 0.625, 0.25, 0.625, 0.5, 0.375, 0.5, 0.375, 0.5, 0.625, 0.5, 0.625, 0.75, 0.375, 0.75, 0.375, 0.75, 0.625, 0.75, 0.625, 1.0, 0.375, 1.0, 0.125, 0.5, 0.375, 0.5, 0.375, 0.75, 0.125, 0.75, 0.625, 0.5, 0.875, 0.5, 0.875, 0.75, 0.625, 0.75])
me_cube_056.materials.append(mat_brick)
me_cube_056.update()
me_cube_057 = bpy.data.meshes.new('Cube.057')
me_cube_057.from_pydata([(-1.0, -1.0, -1.0), (-1.0, -1.0, 1.0), (-1.0, 1.0, -1.0), (-1.0, 1.0, 1.0), (1.0, -1.0, -1.0), (1.0, -1.0, 1.0), (1.0, 1.0, -1.0), (1.0, 1.0, 1.0)], [], [(0, 1, 3, 2), (2, 3, 7, 6), (6, 7, 5, 4), (4, 5, 1, 0), (2, 6, 4, 0), (7, 3, 1, 5)])
_uv = me_cube_057.uv_layers.new(name='UVMap')
_uv.uv.foreach_set('vector', [0.375, 0.0, 0.625, 0.0, 0.625, 0.25, 0.375, 0.25, 0.375, 0.25, 0.625, 0.25, 0.625, 0.5, 0.375, 0.5, 0.375, 0.5, 0.625, 0.5, 0.625, 0.75, 0.375, 0.75, 0.375, 0.75, 0.625, 0.75, 0.625, 1.0, 0.375, 1.0, 0.125, 0.5, 0.375, 0.5, 0.375, 0.75, 0.125, 0.75, 0.625, 0.5, 0.875, 0.5, 0.875, 0.75, 0.625, 0.75])
me_cube_057.materials.append(mat_brick)
me_cube_057.update()
me_cube_071 = bpy.data.meshes.new('Cube.071')
me_cube_071.from_pydata([(-1.0, -1.0, -1.0), (-1.0, -1.0, 1.0), (-1.0, 1.0, -1.0), (-1.0, 1.0, 1.0), (1.0, -1.0, -1.0), (1.0, -1.0, 1.0), (1.0, 1.0, -1.0), (1.0, 1.0, 1.0)], [], [(0, 1, 3, 2), (2, 3, 7, 6), (6, 7, 5, 4), (4, 5, 1, 0), (2, 6, 4, 0), (7, 3, 1, 5)])
_uv = me_cube_071.uv_layers.new(name='UVMap')
_uv.uv.foreach_set('vector', [0.375, 0.0, 0.625, 0.0, 0.625, 0.25, 0.375, 0.25, 0.375, 0.25, 0.625, 0.25, 0.625, 0.5, 0.375, 0.5, 0.375, 0.5, 0.625, 0.5, 0.625, 0.75, 0.375, 0.75, 0.375, 0.75, 0.625, 0.75, 0.625, 1.0, 0.375, 1.0, 0.125, 0.5, 0.375, 0.5, 0.375, 0.75, 0.125, 0.75, 0.625, 0.5, 0.875, 0.5, 0.875, 0.75, 0.625, 0.75])
me_cube_071.materials.append(mat_brick)
me_cube_071.update()
me_cube_072 = bpy.data.meshes.new('Cube.072')
me_cube_072.from_pydata([(-1.0, -1.0, -1.0), (-1.0, -1.0, 1.0), (-1.0, 1.0, -1.0), (-1.0, 1.0, 1.0), (1.0, -1.0, -1.0), (1.0, -1.0, 1.0), (1.0, 1.0, -1.0), (1.0, 1.0, 1.0)], [], [(0, 1, 3, 2), (2, 3, 7, 6), (6, 7, 5, 4), (4, 5, 1, 0), (2, 6, 4, 0), (7, 3, 1, 5)])
_uv = me_cube_072.uv_layers.new(name='UVMap')
_uv.uv.foreach_set('vector', [0.375, 0.0, 0.625, 0.0, 0.625, 0.25, 0.375, 0.25, 0.375, 0.25, 0.625, 0.25, 0.625, 0.5, 0.375, 0.5, 0.375, 0.5, 0.625, 0.5, 0.625, 0.75, 0.375, 0.75, 0.375, 0.75, 0.625, 0.75, 0.625, 1.0, 0.375, 1.0, 0.125, 0.5, 0.375, 0.5, 0.375, 0.75, 0.125, 0.75, 0.625, 0.5, 0.875, 0.5, 0.875, 0.75, 0.625, 0.75])
me_cube_072.materials.append(mat_brick1)
me_cube_072.update()
me_cube_074 = bpy.data.meshes.new('Cube.074')
me_cube_074.from_pydata([(-1.0, -1.0, -1.0), (-1.0, -1.0, 1.0), (-1.0, 1.0, -1.0), (-1.0, 1.0, 1.0), (1.0, -1.0, -1.0), (1.0, -1.0, 1.0), (1.0, 1.0, -1.0), (1.0, 1.0, 1.0)], [], [(0, 1, 3, 2), (2, 3, 7, 6), (6, 7, 5, 4), (4, 5, 1, 0), (2, 6, 4, 0), (7, 3, 1, 5)])
_uv = me_cube_074.uv_layers.new(name='UVMap')
_uv.uv.foreach_set('vector', [0.375, 0.0, 0.625, 0.0, 0.625, 0.25, 0.375, 0.25, 0.375, 0.25, 0.625, 0.25, 0.625, 0.5, 0.375, 0.5, 0.375, 0.5, 0.625, 0.5, 0.625, 0.75, 0.375, 0.75, 0.375, 0.75, 0.625, 0.75, 0.625, 1.0, 0.375, 1.0, 0.125, 0.5, 0.375, 0.5, 0.375, 0.75, 0.125, 0.75, 0.625, 0.5, 0.875, 0.5, 0.875, 0.75, 0.625, 0.75])
me_cube_074.materials.append(mat_brick)
me_cube_074.update()
me_cube_075 = bpy.data.meshes.new('Cube.075')
me_cube_075.from_pydata([(-1.0, -1.0, -1.0), (-1.0, -1.0, 1.0), (-1.0, 1.0, -1.0), (-1.0, 1.0, 1.0), (1.0, -1.0, -1.0), (1.0, -1.0, 1.0), (1.0, 1.0, -1.0), (1.0, 1.0, 1.0)], [], [(0, 1, 3, 2), (2, 3, 7, 6), (6, 7, 5, 4), (4, 5, 1, 0), (2, 6, 4, 0), (7, 3, 1, 5)])
_uv = me_cube_075.uv_layers.new(name='UVMap')
_uv.uv.foreach_set('vector', [0.375, 0.0, 0.625, 0.0, 0.625, 0.25, 0.375, 0.25, 0.375, 0.25, 0.625, 0.25, 0.625, 0.5, 0.375, 0.5, 0.375, 0.5, 0.625, 0.5, 0.625, 0.75, 0.375, 0.75, 0.375, 0.75, 0.625, 0.75, 0.625, 1.0, 0.375, 1.0, 0.125, 0.5, 0.375, 0.5, 0.375, 0.75, 0.125, 0.75, 0.625, 0.5, 0.875, 0.5, 0.875, 0.75, 0.625, 0.75])
me_cube_075.materials.append(mat_brick2)
me_cube_075.update()
me_cube_001 = bpy.data.meshes.new('Cube.001')
me_cube_001.from_pydata([(-1.0, -1.0, -1.0), (-1.0, -1.0, 1.0), (-1.0, 1.0, -1.0), (-1.0, 1.0, 1.0), (1.0, -1.0, -1.0), (1.0, -1.0, 1.0), (1.0, 1.0, -1.0), (1.0, 1.0, 1.0)], [], [(0, 1, 3, 2), (2, 3, 7, 6), (6, 7, 5, 4), (4, 5, 1, 0), (2, 6, 4, 0), (7, 3, 1, 5)])
_uv = me_cube_001.uv_layers.new(name='UVMap')
_uv.uv.foreach_set('vector', [0.375, 0.0, 0.625, 0.0, 0.625, 0.25, 0.375, 0.25, 0.375, 0.25, 0.625, 0.25, 0.625, 0.5, 0.375, 0.5, 0.375, 0.5, 0.625, 0.5, 0.625, 0.75, 0.375, 0.75, 0.375, 0.75, 0.625, 0.75, 0.625, 1.0, 0.375, 1.0, 0.125, 0.5, 0.375, 0.5, 0.375, 0.75, 0.125, 0.75, 0.625, 0.5, 0.875, 0.5, 0.875, 0.75, 0.625, 0.75])
me_cube_001.materials.append(mat_brick)
me_cube_001.update()
me_cube_007 = bpy.data.meshes.new('Cube.007')
me_cube_007.from_pydata([(-1.0, -1.0, -1.0), (-1.0, -1.0, 1.0), (-1.0, 1.0, -1.0), (-1.0, 1.0, 1.0), (1.0, -1.0, -1.0), (1.0, -1.0, 1.0), (1.0, 1.0, -1.0), (1.0, 1.0, 1.0)], [], [(0, 1, 3, 2), (2, 3, 7, 6), (6, 7, 5, 4), (4, 5, 1, 0), (2, 6, 4, 0), (7, 3, 1, 5)])
_uv = me_cube_007.uv_layers.new(name='UVMap')
_uv.uv.foreach_set('vector', [0.375, 0.0, 0.625, 0.0, 0.625, 0.25, 0.375, 0.25, 0.375, 0.25, 0.625, 0.25, 0.625, 0.5, 0.375, 0.5, 0.375, 0.5, 0.625, 0.5, 0.625, 0.75, 0.375, 0.75, 0.375, 0.75, 0.625, 0.75, 0.625, 1.0, 0.375, 1.0, 0.125, 0.5, 0.375, 0.5, 0.375, 0.75, 0.125, 0.75, 0.625, 0.5, 0.875, 0.5, 0.875, 0.75, 0.625, 0.75])
me_cube_007.materials.append(mat_brick1)
me_cube_007.update()
me_cube_011 = bpy.data.meshes.new('Cube.011')
me_cube_011.from_pydata([(-1.0, -1.0, -1.0), (-1.0, -1.0, 1.0), (-1.0, 1.0, -1.0), (-1.0, 1.0, 1.0), (1.0, -1.0, -1.0), (1.0, -1.0, 1.0), (1.0, 1.0, -1.0), (1.0, 1.0, 1.0)], [], [(0, 1, 3, 2), (2, 3, 7, 6), (6, 7, 5, 4), (4, 5, 1, 0), (2, 6, 4, 0), (7, 3, 1, 5)])
_uv = me_cube_011.uv_layers.new(name='UVMap')
_uv.uv.foreach_set('vector', [0.375, 0.0, 0.625, 0.0, 0.625, 0.25, 0.375, 0.25, 0.375, 0.25, 0.625, 0.25, 0.625, 0.5, 0.375, 0.5, 0.375, 0.5, 0.625, 0.5, 0.625, 0.75, 0.375, 0.75, 0.375, 0.75, 0.625, 0.75, 0.625, 1.0, 0.375, 1.0, 0.125, 0.5, 0.375, 0.5, 0.375, 0.75, 0.125, 0.75, 0.625, 0.5, 0.875, 0.5, 0.875, 0.75, 0.625, 0.75])
me_cube_011.materials.append(mat_brick1)
me_cube_011.update()
me_cube_013 = bpy.data.meshes.new('Cube.013')
me_cube_013.from_pydata([(-1.0, -1.0, -1.0), (-1.0, -1.0, 1.0), (-1.0, 1.0, -1.0), (-1.0, 1.0, 1.0), (1.0, -1.0, -1.0), (1.0, -1.0, 1.0), (1.0, 1.0, -1.0), (1.0, 1.0, 1.0)], [], [(0, 1, 3, 2), (2, 3, 7, 6), (6, 7, 5, 4), (4, 5, 1, 0), (2, 6, 4, 0), (7, 3, 1, 5)])
_uv = me_cube_013.uv_layers.new(name='UVMap')
_uv.uv.foreach_set('vector', [0.375, 0.0, 0.625, 0.0, 0.625, 0.25, 0.375, 0.25, 0.375, 0.25, 0.625, 0.25, 0.625, 0.5, 0.375, 0.5, 0.375, 0.5, 0.625, 0.5, 0.625, 0.75, 0.375, 0.75, 0.375, 0.75, 0.625, 0.75, 0.625, 1.0, 0.375, 1.0, 0.125, 0.5, 0.375, 0.5, 0.375, 0.75, 0.125, 0.75, 0.625, 0.5, 0.875, 0.5, 0.875, 0.75, 0.625, 0.75])
me_cube_013.materials.append(mat_brick1)
me_cube_013.update()
me_cube_014 = bpy.data.meshes.new('Cube.014')
me_cube_014.from_pydata([(-1.0, -1.0, -1.0), (-1.0, -1.0, 1.0), (-1.0, 1.0, -1.0), (-1.0, 1.0, 1.0), (1.0, -1.0, -1.0), (1.0, -1.0, 1.0), (1.0, 1.0, -1.0), (1.0, 1.0, 1.0)], [], [(0, 1, 3, 2), (2, 3, 7, 6), (6, 7, 5, 4), (4, 5, 1, 0), (2, 6, 4, 0), (7, 3, 1, 5)])
_uv = me_cube_014.uv_layers.new(name='UVMap')
_uv.uv.foreach_set('vector', [0.375, 0.0, 0.625, 0.0, 0.625, 0.25, 0.375, 0.25, 0.375, 0.25, 0.625, 0.25, 0.625, 0.5, 0.375, 0.5, 0.375, 0.5, 0.625, 0.5, 0.625, 0.75, 0.375, 0.75, 0.375, 0.75, 0.625, 0.75, 0.625, 1.0, 0.375, 1.0, 0.125, 0.5, 0.375, 0.5, 0.375, 0.75, 0.125, 0.75, 0.625, 0.5, 0.875, 0.5, 0.875, 0.75, 0.625, 0.75])
me_cube_014.materials.append(mat_brick1)
me_cube_014.update()
me_cube_018 = bpy.data.meshes.new('Cube.018')
me_cube_018.from_pydata([(-1.0, -1.0, -1.0), (-1.0, -1.0, 1.0), (-1.0, 1.0, -1.0), (-1.0, 1.0, 1.0), (1.0, -1.0, -1.0), (1.0, -1.0, 1.0), (1.0, 1.0, -1.0), (1.0, 1.0, 1.0)], [], [(0, 1, 3, 2), (2, 3, 7, 6), (6, 7, 5, 4), (4, 5, 1, 0), (2, 6, 4, 0), (7, 3, 1, 5)])
_uv = me_cube_018.uv_layers.new(name='UVMap')
_uv.uv.foreach_set('vector', [0.375, 0.0, 0.625, 0.0, 0.625, 0.25, 0.375, 0.25, 0.375, 0.25, 0.625, 0.25, 0.625, 0.5, 0.375, 0.5, 0.375, 0.5, 0.625, 0.5, 0.625, 0.75, 0.375, 0.75, 0.375, 0.75, 0.625, 0.75, 0.625, 1.0, 0.375, 1.0, 0.125, 0.5, 0.375, 0.5, 0.375, 0.75, 0.125, 0.75, 0.625, 0.5, 0.875, 0.5, 0.875, 0.75, 0.625, 0.75])
me_cube_018.materials.append(mat_brick1)
me_cube_018.update()
me_cube_020 = bpy.data.meshes.new('Cube.020')
me_cube_020.from_pydata([(-1.0, -1.0, -1.0), (-1.0, -1.0, 1.0), (-1.0, 1.0, -1.0), (-1.0, 1.0, 1.0), (1.0, -1.0, -1.0), (1.0, -1.0, 1.0), (1.0, 1.0, -1.0), (1.0, 1.0, 1.0)], [], [(0, 1, 3, 2), (2, 3, 7, 6), (6, 7, 5, 4), (4, 5, 1, 0), (2, 6, 4, 0), (7, 3, 1, 5)])
_uv = me_cube_020.uv_layers.new(name='UVMap')
_uv.uv.foreach_set('vector', [0.375, 0.0, 0.625, 0.0, 0.625, 0.25, 0.375, 0.25, 0.375, 0.25, 0.625, 0.25, 0.625, 0.5, 0.375, 0.5, 0.375, 0.5, 0.625, 0.5, 0.625, 0.75, 0.375, 0.75, 0.375, 0.75, 0.625, 0.75, 0.625, 1.0, 0.375, 1.0, 0.125, 0.5, 0.375, 0.5, 0.375, 0.75, 0.125, 0.75, 0.625, 0.5, 0.875, 0.5, 0.875, 0.75, 0.625, 0.75])
me_cube_020.materials.append(mat_brick1)
me_cube_020.update()
me_cube_025 = bpy.data.meshes.new('Cube.025')
me_cube_025.from_pydata([(-1.0, -1.0, -1.0), (-1.0, -1.0, 1.0), (-1.0, 1.0, -1.0), (-1.0, 1.0, 1.0), (1.0, -1.0, -1.0), (1.0, -1.0, 1.0), (1.0, 1.0, -1.0), (1.0, 1.0, 1.0)], [], [(0, 1, 3, 2), (2, 3, 7, 6), (6, 7, 5, 4), (4, 5, 1, 0), (2, 6, 4, 0), (7, 3, 1, 5)])
_uv = me_cube_025.uv_layers.new(name='UVMap')
_uv.uv.foreach_set('vector', [0.375, 0.0, 0.625, 0.0, 0.625, 0.25, 0.375, 0.25, 0.375, 0.25, 0.625, 0.25, 0.625, 0.5, 0.375, 0.5, 0.375, 0.5, 0.625, 0.5, 0.625, 0.75, 0.375, 0.75, 0.375, 0.75, 0.625, 0.75, 0.625, 1.0, 0.375, 1.0, 0.125, 0.5, 0.375, 0.5, 0.375, 0.75, 0.125, 0.75, 0.625, 0.5, 0.875, 0.5, 0.875, 0.75, 0.625, 0.75])
me_cube_025.materials.append(mat_brick1)
me_cube_025.update()
me_cube_028 = bpy.data.meshes.new('Cube.028')
me_cube_028.from_pydata([(-1.0, -1.0, -1.0), (-1.0, -1.0, 1.0), (-1.0, 1.0, -1.0), (-1.0, 1.0, 1.0), (1.0, -1.0, -1.0), (1.0, -1.0, 1.0), (1.0, 1.0, -1.0), (1.0, 1.0, 1.0)], [], [(0, 1, 3, 2), (2, 3, 7, 6), (6, 7, 5, 4), (4, 5, 1, 0), (2, 6, 4, 0), (7, 3, 1, 5)])
_uv = me_cube_028.uv_layers.new(name='UVMap')
_uv.uv.foreach_set('vector', [0.375, 0.0, 0.625, 0.0, 0.625, 0.25, 0.375, 0.25, 0.375, 0.25, 0.625, 0.25, 0.625, 0.5, 0.375, 0.5, 0.375, 0.5, 0.625, 0.5, 0.625, 0.75, 0.375, 0.75, 0.375, 0.75, 0.625, 0.75, 0.625, 1.0, 0.375, 1.0, 0.125, 0.5, 0.375, 0.5, 0.375, 0.75, 0.125, 0.75, 0.625, 0.5, 0.875, 0.5, 0.875, 0.75, 0.625, 0.75])
me_cube_028.materials.append(mat_brick1)
me_cube_028.update()
me_cube_032 = bpy.data.meshes.new('Cube.032')
me_cube_032.from_pydata([(-1.0, -1.0, -1.0), (-1.0, -1.0, 1.0), (-1.0, 1.0, -1.0), (-1.0, 1.0, 1.0), (1.0, -1.0, -1.0), (1.0, -1.0, 1.0), (1.0, 1.0, -1.0), (1.0, 1.0, 1.0)], [], [(0, 1, 3, 2), (2, 3, 7, 6), (6, 7, 5, 4), (4, 5, 1, 0), (2, 6, 4, 0), (7, 3, 1, 5)])
_uv = me_cube_032.uv_layers.new(name='UVMap')
_uv.uv.foreach_set('vector', [0.375, 0.0, 0.625, 0.0, 0.625, 0.25, 0.375, 0.25, 0.375, 0.25, 0.625, 0.25, 0.625, 0.5, 0.375, 0.5, 0.375, 0.5, 0.625, 0.5, 0.625, 0.75, 0.375, 0.75, 0.375, 0.75, 0.625, 0.75, 0.625, 1.0, 0.375, 1.0, 0.125, 0.5, 0.375, 0.5, 0.375, 0.75, 0.125, 0.75, 0.625, 0.5, 0.875, 0.5, 0.875, 0.75, 0.625, 0.75])
me_cube_032.materials.append(mat_brick1)
me_cube_032.update()
me_cube_036 = bpy.data.meshes.new('Cube.036')
me_cube_036.from_pydata([(-1.0, -1.0, -1.0), (-1.0, -1.0, 1.0), (-1.0, 1.0, -1.0), (-1.0, 1.0, 1.0), (1.0, -1.0, -1.0), (1.0, -1.0, 1.0), (1.0, 1.0, -1.0), (1.0, 1.0, 1.0)], [], [(0, 1, 3, 2), (2, 3, 7, 6), (6, 7, 5, 4), (4, 5, 1, 0), (2, 6, 4, 0), (7, 3, 1, 5)])
_uv = me_cube_036.uv_layers.new(name='UVMap')
_uv.uv.foreach_set('vector', [0.375, 0.0, 0.625, 0.0, 0.625, 0.25, 0.375, 0.25, 0.375, 0.25, 0.625, 0.25, 0.625, 0.5, 0.375, 0.5, 0.375, 0.5, 0.625, 0.5, 0.625, 0.75, 0.375, 0.75, 0.375, 0.75, 0.625, 0.75, 0.625, 1.0, 0.375, 1.0, 0.125, 0.5, 0.375, 0.5, 0.375, 0.75, 0.125, 0.75, 0.625, 0.5, 0.875, 0.5, 0.875, 0.75, 0.625, 0.75])
me_cube_036.materials.append(mat_brick1)
me_cube_036.update()
me_cube_039 = bpy.data.meshes.new('Cube.039')
me_cube_039.from_pydata([(-1.0, -1.0, -1.0), (-1.0, -1.0, 1.0), (-1.0, 1.0, -1.0), (-1.0, 1.0, 1.0), (1.0, -1.0, -1.0), (1.0, -1.0, 1.0), (1.0, 1.0, -1.0), (1.0, 1.0, 1.0)], [], [(0, 1, 3, 2), (2, 3, 7, 6), (6, 7, 5, 4), (4, 5, 1, 0), (2, 6, 4, 0), (7, 3, 1, 5)])
_uv = me_cube_039.uv_layers.new(name='UVMap')
_uv.uv.foreach_set('vector', [0.375, 0.0, 0.625, 0.0, 0.625, 0.25, 0.375, 0.25, 0.375, 0.25, 0.625, 0.25, 0.625, 0.5, 0.375, 0.5, 0.375, 0.5, 0.625, 0.5, 0.625, 0.75, 0.375, 0.75, 0.375, 0.75, 0.625, 0.75, 0.625, 1.0, 0.375, 1.0, 0.125, 0.5, 0.375, 0.5, 0.375, 0.75, 0.125, 0.75, 0.625, 0.5, 0.875, 0.5, 0.875, 0.75, 0.625, 0.75])
me_cube_039.materials.append(mat_brick1)
me_cube_039.update()
me_cube_021 = bpy.data.meshes.new('Cube.021')
me_cube_021.from_pydata([(-1.0, -1.0, -1.0), (-1.0, -1.0, 1.0), (-1.0, 1.0, -1.0), (-1.0, 1.0, 1.0), (1.0, -1.0, -1.0), (1.0, -1.0, 1.0), (1.0, 1.0, -1.0), (1.0, 1.0, 1.0)], [], [(0, 1, 3, 2), (2, 3, 7, 6), (6, 7, 5, 4), (4, 5, 1, 0), (2, 6, 4, 0), (7, 3, 1, 5)])
_uv = me_cube_021.uv_layers.new(name='UVMap')
_uv.uv.foreach_set('vector', [0.375, 0.0, 0.625, 0.0, 0.625, 0.25, 0.375, 0.25, 0.375, 0.25, 0.625, 0.25, 0.625, 0.5, 0.375, 0.5, 0.375, 0.5, 0.625, 0.5, 0.625, 0.75, 0.375, 0.75, 0.375, 0.75, 0.625, 0.75, 0.625, 1.0, 0.375, 1.0, 0.125, 0.5, 0.375, 0.5, 0.375, 0.75, 0.125, 0.75, 0.625, 0.5, 0.875, 0.5, 0.875, 0.75, 0.625, 0.75])
me_cube_021.materials.append(mat_brick2)
me_cube_021.update()
me_cube_052 = bpy.data.meshes.new('Cube.052')
me_cube_052.from_pydata([(-1.0, -1.0, -1.0), (-1.0, -1.0, 1.0), (-1.0, 1.0, -1.0), (-1.0, 1.0, 1.0), (1.0, -1.0, -1.0), (1.0, -1.0, 1.0), (1.0, 1.0, -1.0), (1.0, 1.0, 1.0)], [], [(0, 1, 3, 2), (2, 3, 7, 6), (6, 7, 5, 4), (4, 5, 1, 0), (2, 6, 4, 0), (7, 3, 1, 5)])
_uv = me_cube_052.uv_layers.new(name='UVMap')
_uv.uv.foreach_set('vector', [0.375, 0.0, 0.625, 0.0, 0.625, 0.25, 0.375, 0.25, 0.375, 0.25, 0.625, 0.25, 0.625, 0.5, 0.375, 0.5, 0.375, 0.5, 0.625, 0.5, 0.625, 0.75, 0.375, 0.75, 0.375, 0.75, 0.625, 0.75, 0.625, 1.0, 0.375, 1.0, 0.125, 0.5, 0.375, 0.5, 0.375, 0.75, 0.125, 0.75, 0.625, 0.5, 0.875, 0.5, 0.875, 0.75, 0.625, 0.75])
me_cube_052.materials.append(mat_brick2)
me_cube_052.update()
me_cube_053 = bpy.data.meshes.new('Cube.053')
me_cube_053.from_pydata([(-1.0, -1.0, -1.0), (-1.0, -1.0, 1.0), (-1.0, 1.0, -1.0), (-1.0, 1.0, 1.0), (1.0, -1.0, -1.0), (1.0, -1.0, 1.0), (1.0, 1.0, -1.0), (1.0, 1.0, 1.0)], [], [(0, 1, 3, 2), (2, 3, 7, 6), (6, 7, 5, 4), (4, 5, 1, 0), (2, 6, 4, 0), (7, 3, 1, 5)])
_uv = me_cube_053.uv_layers.new(name='UVMap')
_uv.uv.foreach_set('vector', [0.375, 0.0, 0.625, 0.0, 0.625, 0.25, 0.375, 0.25, 0.375, 0.25, 0.625, 0.25, 0.625, 0.5, 0.375, 0.5, 0.375, 0.5, 0.625, 0.5, 0.625, 0.75, 0.375, 0.75, 0.375, 0.75, 0.625, 0.75, 0.625, 1.0, 0.375, 1.0, 0.125, 0.5, 0.375, 0.5, 0.375, 0.75, 0.125, 0.75, 0.625, 0.5, 0.875, 0.5, 0.875, 0.75, 0.625, 0.75])
me_cube_053.materials.append(mat_brick2)
me_cube_053.update()
me_cube_055 = bpy.data.meshes.new('Cube.055')
me_cube_055.from_pydata([(-1.0, -1.0, -1.0), (-1.0, -1.0, 1.0), (-1.0, 1.0, -1.0), (-1.0, 1.0, 1.0), (1.0, -1.0, -1.0), (1.0, -1.0, 1.0), (1.0, 1.0, -1.0), (1.0, 1.0, 1.0)], [], [(0, 1, 3, 2), (2, 3, 7, 6), (6, 7, 5, 4), (4, 5, 1, 0), (2, 6, 4, 0), (7, 3, 1, 5)])
_uv = me_cube_055.uv_layers.new(name='UVMap')
_uv.uv.foreach_set('vector', [0.375, 0.0, 0.625, 0.0, 0.625, 0.25, 0.375, 0.25, 0.375, 0.25, 0.625, 0.25, 0.625, 0.5, 0.375, 0.5, 0.375, 0.5, 0.625, 0.5, 0.625, 0.75, 0.375, 0.75, 0.375, 0.75, 0.625, 0.75, 0.625, 1.0, 0.375, 1.0, 0.125, 0.5, 0.375, 0.5, 0.375, 0.75, 0.125, 0.75, 0.625, 0.5, 0.875, 0.5, 0.875, 0.75, 0.625, 0.75])
me_cube_055.materials.append(mat_brick2)
me_cube_055.update()

# ---- objects
ob_pallet = bpy.data.objects.new('pallet', me_cube_003)
ob_brick = bpy.data.objects.new('brick', me_cube_004)
ob_brick_006 = bpy.data.objects.new('brick.006', me_cube_010)
ob_brick_011 = bpy.data.objects.new('brick.011', me_cube_015)
ob_brick_012 = bpy.data.objects.new('brick.012', me_cube_016)
ob_brick_013 = bpy.data.objects.new('brick.013', me_cube_017)
ob_brick_015 = bpy.data.objects.new('brick.015', me_cube_019)
ob_brick_027 = bpy.data.objects.new('brick.027', me_cube_031)
ob_brick_030 = bpy.data.objects.new('brick.030', me_cube_034)
ob_brick_031 = bpy.data.objects.new('brick.031', me_cube_035)
ob_brick_033 = bpy.data.objects.new('brick.033', me_cube_037)
ob_brick_034 = bpy.data.objects.new('brick.034', me_cube_038)
ob_brick_042 = bpy.data.objects.new('brick.042', me_cube_046)
ob_brick_045 = bpy.data.objects.new('brick.045', me_cube_049)
ob_brick_050 = bpy.data.objects.new('brick.050', me_cube_054)
ob_brick_052 = bpy.data.objects.new('brick.052', me_cube_056)
ob_brick_053 = bpy.data.objects.new('brick.053', me_cube_057)
ob_brick_067 = bpy.data.objects.new('brick.067', me_cube_071)
ob_brick_068 = bpy.data.objects.new('brick.068', me_cube_072)
ob_brick_070 = bpy.data.objects.new('brick.070', me_cube_074)
ob_brick_071 = bpy.data.objects.new('brick.071', me_cube_075)
ob_brick_001 = bpy.data.objects.new('brick.001', me_cube_001)
ob_brick_003 = bpy.data.objects.new('brick.003', me_cube_007)
ob_brick_007 = bpy.data.objects.new('brick.007', me_cube_011)
ob_brick_009 = bpy.data.objects.new('brick.009', me_cube_013)
ob_brick_010 = bpy.data.objects.new('brick.010', me_cube_014)
ob_brick_014 = bpy.data.objects.new('brick.014', me_cube_018)
ob_brick_016 = bpy.data.objects.new('brick.016', me_cube_020)
ob_brick_021 = bpy.data.objects.new('brick.021', me_cube_025)
ob_brick_024 = bpy.data.objects.new('brick.024', me_cube_028)
ob_brick_028 = bpy.data.objects.new('brick.028', me_cube_032)
ob_brick_032 = bpy.data.objects.new('brick.032', me_cube_036)
ob_brick_035 = bpy.data.objects.new('brick.035', me_cube_039)
ob_brick_017 = bpy.data.objects.new('brick.017', me_cube_021)
ob_brick_048 = bpy.data.objects.new('brick.048', me_cube_052)
ob_brick_049 = bpy.data.objects.new('brick.049', me_cube_053)
ob_brick_051 = bpy.data.objects.new('brick.051', me_cube_055)

# ---- transforms, parenting, visibility, modifiers, constraints
ob_pallet.location = (-0.85, 0.0, 0.0)
ob_pallet.scale = (0.1531, 1.0, 0.0105)
ob_brick.location = (0.6387, -0.7477, 0.1899)
ob_brick.scale = (0.3115, 0.1458, 0.1458)
ob_brick_006.location = (0.6387, -0.1454, 0.1899)
ob_brick_006.scale = (0.3115, 0.1458, 0.1458)
ob_brick_011.location = (-0.6315, 0.1592, 0.1899)
ob_brick_011.scale = (0.3115, 0.1458, 0.1458)
ob_brick_012.location = (0.6387, 0.4614, 0.1899)
ob_brick_012.scale = (0.3115, 0.1458, 0.1458)
ob_brick_013.location = (0.001421, 0.4614, 0.1899)
ob_brick_013.scale = (0.3115, 0.1458, 0.1458)
ob_brick_015.location = (0.6387, 0.7677, 0.1899)
ob_brick_015.scale = (0.3115, 0.1458, 0.1458)
ob_brick_027.location = (0.6387, 0.1592, 0.4831)
ob_brick_027.scale = (0.3115, 0.1458, 0.1458)
ob_brick_030.location = (0.6387, 0.4614, 0.4831)
ob_brick_030.scale = (0.3115, 0.1458, 0.1458)
ob_brick_031.location = (0.001421, 0.4614, 0.4831)
ob_brick_031.scale = (0.3115, 0.1458, 0.1458)
ob_brick_033.location = (0.6387, 0.7677, 0.4831)
ob_brick_033.scale = (0.3115, 0.1458, 0.1458)
ob_brick_034.location = (0.001421, 0.7677, 0.4831)
ob_brick_034.scale = (0.3115, 0.1458, 0.1458)
ob_brick_042.location = (0.6387, -0.1454, 0.7785)
ob_brick_042.scale = (0.3115, 0.1458, 0.1458)
ob_brick_045.location = (0.6387, 0.1592, 0.7785)
ob_brick_045.scale = (0.3115, 0.1458, 0.1458)
ob_brick_050.location = (-0.6315, 0.4614, 0.7785)
ob_brick_050.scale = (0.3115, 0.1458, 0.1458)
ob_brick_052.location = (0.001421, 0.7677, 0.7785)
ob_brick_052.scale = (0.3115, 0.1458, 0.1458)
ob_brick_053.location = (-0.6315, 0.7677, 0.7785)
ob_brick_053.scale = (0.3115, 0.1458, 0.1458)
ob_brick_067.location = (0.001421, 0.4614, 1.073)
ob_brick_067.scale = (0.3115, 0.1458, 0.1458)
ob_brick_068.location = (-0.6315, 0.4614, 1.073)
ob_brick_068.scale = (0.3115, 0.1458, 0.1458)
ob_brick_070.location = (0.001421, 0.7677, 1.073)
ob_brick_070.scale = (0.3115, 0.1458, 0.1458)
ob_brick_071.location = (-0.6315, 0.7677, 1.073)
ob_brick_071.scale = (0.3115, 0.1458, 0.1458)
ob_brick_001.location = (-0.6315, -0.7047, 0.1899)
ob_brick_001.rotation_euler = (0.0, -0.0, -0.5985)
ob_brick_001.scale = (0.3115, 0.1458, 0.1458)
ob_brick_003.location = (0.6387, -0.4486, 0.1899)
ob_brick_003.scale = (0.3115, 0.1458, 0.1458)
ob_brick_007.location = (0.001421, -0.1454, 0.1899)
ob_brick_007.scale = (0.3115, 0.1458, 0.1458)
ob_brick_009.location = (0.6387, 0.1592, 0.1899)
ob_brick_009.scale = (0.3115, 0.1458, 0.1458)
ob_brick_010.location = (0.001421, 0.1592, 0.1899)
ob_brick_010.scale = (0.3115, 0.1458, 0.1458)
ob_brick_014.location = (-0.6315, 0.4614, 0.1899)
ob_brick_014.scale = (0.3115, 0.1458, 0.1458)
ob_brick_016.location = (0.001421, 0.7677, 0.1899)
ob_brick_016.scale = (0.3115, 0.1458, 0.1458)
ob_brick_021.location = (0.6387, -0.4486, 0.4831)
ob_brick_021.scale = (0.3115, 0.1458, 0.1458)
ob_brick_024.location = (0.6387, -0.1454, 0.4831)
ob_brick_024.scale = (0.3115, 0.1458, 0.1458)
ob_brick_028.location = (0.001421, 0.1592, 0.4831)
ob_brick_028.scale = (0.3115, 0.1458, 0.1458)
ob_brick_032.location = (-0.6315, 0.4614, 0.4831)
ob_brick_032.scale = (0.3115, 0.1458, 0.1458)
ob_brick_035.location = (-0.6315, 0.7677, 0.4831)
ob_brick_035.scale = (0.3115, 0.1458, 0.1458)
ob_brick_017.location = (-0.6315, 0.7677, 0.1899)
ob_brick_017.scale = (0.3115, 0.1458, 0.1458)
ob_brick_048.location = (0.6387, 0.4614, 0.7785)
ob_brick_048.scale = (0.3115, 0.1458, 0.1458)
ob_brick_049.location = (0.001421, 0.4614, 0.7785)
ob_brick_049.scale = (0.3115, 0.1458, 0.1458)
ob_brick_051.location = (0.6387, 0.7677, 0.7785)
ob_brick_051.scale = (0.3115, 0.1458, 0.1458)

# ---- collection membership
col_collection.objects.link(ob_pallet)
col_color1.objects.link(ob_brick)
col_color1.objects.link(ob_brick_006)
col_color1.objects.link(ob_brick_011)
col_color1.objects.link(ob_brick_012)
col_color1.objects.link(ob_brick_013)
col_color1.objects.link(ob_brick_015)
col_color1.objects.link(ob_brick_027)
col_color1.objects.link(ob_brick_030)
col_color1.objects.link(ob_brick_031)
col_color1.objects.link(ob_brick_033)
col_color1.objects.link(ob_brick_034)
col_color1.objects.link(ob_brick_042)
col_color1.objects.link(ob_brick_045)
col_color1.objects.link(ob_brick_050)
col_color1.objects.link(ob_brick_052)
col_color1.objects.link(ob_brick_053)
col_color1.objects.link(ob_brick_067)
col_color1.objects.link(ob_brick_068)
col_color1.objects.link(ob_brick_070)
col_color1.objects.link(ob_brick_071)
col_color1.objects.link(ob_brick_001)
col_color2.objects.link(ob_brick_003)
col_color2.objects.link(ob_brick_007)
col_color2.objects.link(ob_brick_009)
col_color2.objects.link(ob_brick_010)
col_color2.objects.link(ob_brick_014)
col_color2.objects.link(ob_brick_016)
col_color2.objects.link(ob_brick_021)
col_color2.objects.link(ob_brick_024)
col_color2.objects.link(ob_brick_028)
col_color2.objects.link(ob_brick_032)
col_color2.objects.link(ob_brick_035)
col_color3.objects.link(ob_brick_017)
col_color3.objects.link(ob_brick_048)
col_color3.objects.link(ob_brick_049)
col_color3.objects.link(ob_brick_051)

# ---- scene / render settings (as saved in the file)
scene.frame_start = 1; scene.frame_end = 250; scene.frame_set(1)
scene.render.engine = 'BLENDER_EEVEE_NEXT'
bpy.context.view_layer.update()

# ---- added for rendering (the .blend has no active camera and no usable light): camera, sun
cam_auto = bpy.data.cameras.new('AutoCamera')
cam_auto.lens = 50.0
cam_auto.sensor_width = 36.0
cam_auto.clip_end = 1000.0
ob_auto_camera = bpy.data.objects.new('AutoCamera', cam_auto)
scene.collection.objects.link(ob_auto_camera)
ob_auto_camera.location = (2.97139, -3.5662, 2.83994)
ob_auto_camera.rotation_euler = (1.09748, -7.21219e-08, 0.694738)
scene.camera = ob_auto_camera
light_auto_sun = bpy.data.lights.new('AutoSun', 'SUN')
light_auto_sun.energy = 3.0
light_auto_sun.angle = 0.0523599
ob_auto_sun = bpy.data.objects.new('AutoSun', light_auto_sun)
scene.collection.objects.link(ob_auto_sun)
ob_auto_sun.rotation_euler = (0.872665, 0.174533, 0.523599)
bpy.context.view_layer.update()
